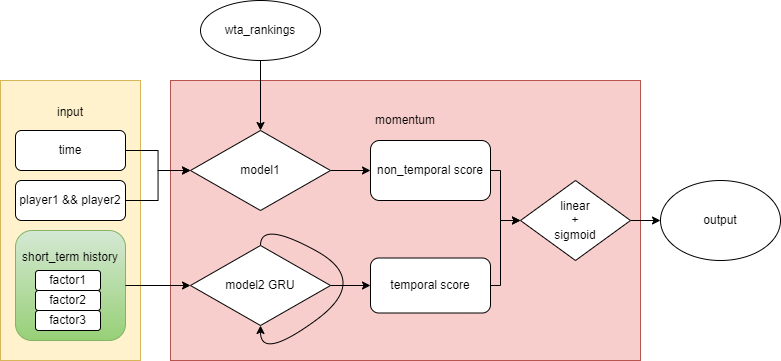

The diagram above was exported from draw.io. Its source (the exported page's mxGraphModel, read from the mxfile embedded in the PNG):
<mxGraphModel dx="882" dy="509" grid="1" gridSize="10" guides="1" tooltips="1" connect="1" arrows="1" fold="1" page="1" pageScale="1" pageWidth="827" pageHeight="1169" math="0" shadow="0">
  <root>
    <mxCell id="0" />
    <mxCell id="1" parent="0" />
    <mxCell id="AA4JVlZJAwtTgUPi8WEf-40" value="momentum&lt;br&gt;&lt;br&gt;&lt;br&gt;&lt;br&gt;&lt;br&gt;&lt;br&gt;&lt;br&gt;&lt;br&gt;&lt;br&gt;&lt;br&gt;&lt;br&gt;&lt;br&gt;&lt;br&gt;&lt;br&gt;&lt;br&gt;" style="rounded=0;whiteSpace=wrap;html=1;fillColor=#f8cecc;strokeColor=#b85450;" vertex="1" parent="1">
      <mxGeometry x="190" y="100" width="470" height="280" as="geometry" />
    </mxCell>
    <mxCell id="AA4JVlZJAwtTgUPi8WEf-45" value="" style="edgeStyle=orthogonalEdgeStyle;rounded=0;orthogonalLoop=1;jettySize=auto;html=1;exitX=1;exitY=0.5;exitDx=0;exitDy=0;" edge="1" parent="1" source="AA4JVlZJAwtTgUPi8WEf-41" target="AA4JVlZJAwtTgUPi8WEf-44">
      <mxGeometry relative="1" as="geometry" />
    </mxCell>
    <mxCell id="AA4JVlZJAwtTgUPi8WEf-15" value="input&lt;br&gt;&lt;br&gt;&lt;br&gt;&lt;br&gt;&lt;br&gt;&lt;br&gt;&lt;br&gt;&lt;br&gt;&lt;br&gt;&lt;br&gt;&lt;br&gt;&lt;br&gt;&lt;br&gt;&lt;br&gt;&lt;br&gt;&lt;br&gt;" style="rounded=0;whiteSpace=wrap;html=1;fillColor=#fff2cc;strokeColor=#d6b656;" vertex="1" parent="1">
      <mxGeometry x="20" y="100" width="140" height="280" as="geometry" />
    </mxCell>
    <mxCell id="AA4JVlZJAwtTgUPi8WEf-25" value="" style="edgeStyle=orthogonalEdgeStyle;rounded=0;orthogonalLoop=1;jettySize=auto;html=1;" edge="1" parent="1" source="AA4JVlZJAwtTgUPi8WEf-16" target="AA4JVlZJAwtTgUPi8WEf-24">
      <mxGeometry relative="1" as="geometry" />
    </mxCell>
    <mxCell id="AA4JVlZJAwtTgUPi8WEf-16" value="time" style="rounded=1;whiteSpace=wrap;html=1;" vertex="1" parent="1">
      <mxGeometry x="35" y="150" width="110" height="40" as="geometry" />
    </mxCell>
    <mxCell id="AA4JVlZJAwtTgUPi8WEf-29" value="" style="edgeStyle=orthogonalEdgeStyle;rounded=0;orthogonalLoop=1;jettySize=auto;html=1;" edge="1" parent="1" source="AA4JVlZJAwtTgUPi8WEf-18" target="AA4JVlZJAwtTgUPi8WEf-24">
      <mxGeometry relative="1" as="geometry" />
    </mxCell>
    <mxCell id="AA4JVlZJAwtTgUPi8WEf-18" value="player1 &amp;amp;&amp;amp; player2" style="rounded=1;whiteSpace=wrap;html=1;" vertex="1" parent="1">
      <mxGeometry x="35" y="200" width="110" height="40" as="geometry" />
    </mxCell>
    <mxCell id="AA4JVlZJAwtTgUPi8WEf-19" value="short_term history&lt;br&gt;&lt;br&gt;&lt;br&gt;&lt;br&gt;&lt;br&gt;" style="rounded=1;whiteSpace=wrap;html=1;fillColor=#d5e8d4;gradientColor=#97d077;strokeColor=#82b366;" vertex="1" parent="1">
      <mxGeometry x="35" y="250" width="110" height="110" as="geometry" />
    </mxCell>
    <mxCell id="AA4JVlZJAwtTgUPi8WEf-20" value="factor1" style="rounded=1;whiteSpace=wrap;html=1;" vertex="1" parent="1">
      <mxGeometry x="55" y="290" width="65" height="20" as="geometry" />
    </mxCell>
    <mxCell id="AA4JVlZJAwtTgUPi8WEf-21" value="factor2" style="rounded=1;whiteSpace=wrap;html=1;" vertex="1" parent="1">
      <mxGeometry x="55" y="310" width="65" height="20" as="geometry" />
    </mxCell>
    <mxCell id="AA4JVlZJAwtTgUPi8WEf-22" value="factor3" style="rounded=1;whiteSpace=wrap;html=1;" vertex="1" parent="1">
      <mxGeometry x="55" y="330" width="65" height="20" as="geometry" />
    </mxCell>
    <mxCell id="AA4JVlZJAwtTgUPi8WEf-26" value="" style="edgeStyle=orthogonalEdgeStyle;rounded=0;orthogonalLoop=1;jettySize=auto;html=1;" edge="1" parent="1" source="AA4JVlZJAwtTgUPi8WEf-23" target="AA4JVlZJAwtTgUPi8WEf-24">
      <mxGeometry relative="1" as="geometry" />
    </mxCell>
    <mxCell id="AA4JVlZJAwtTgUPi8WEf-23" value="wta_rankings" style="ellipse;whiteSpace=wrap;html=1;" vertex="1" parent="1">
      <mxGeometry x="220" y="20" width="120" height="60" as="geometry" />
    </mxCell>
    <mxCell id="AA4JVlZJAwtTgUPi8WEf-28" value="" style="edgeStyle=orthogonalEdgeStyle;rounded=0;orthogonalLoop=1;jettySize=auto;html=1;" edge="1" parent="1" source="AA4JVlZJAwtTgUPi8WEf-24" target="AA4JVlZJAwtTgUPi8WEf-27">
      <mxGeometry relative="1" as="geometry" />
    </mxCell>
    <mxCell id="AA4JVlZJAwtTgUPi8WEf-24" value="model1" style="rhombus;whiteSpace=wrap;html=1;" vertex="1" parent="1">
      <mxGeometry x="210" y="150" width="140" height="80" as="geometry" />
    </mxCell>
    <mxCell id="AA4JVlZJAwtTgUPi8WEf-42" value="" style="edgeStyle=orthogonalEdgeStyle;rounded=0;orthogonalLoop=1;jettySize=auto;html=1;" edge="1" parent="1" source="AA4JVlZJAwtTgUPi8WEf-27" target="AA4JVlZJAwtTgUPi8WEf-41">
      <mxGeometry relative="1" as="geometry">
        <Array as="points">
          <mxPoint x="520" y="190" />
          <mxPoint x="520" y="240" />
        </Array>
      </mxGeometry>
    </mxCell>
    <mxCell id="AA4JVlZJAwtTgUPi8WEf-27" value="non_temporal score" style="rounded=1;whiteSpace=wrap;html=1;" vertex="1" parent="1">
      <mxGeometry x="390" y="160" width="120" height="60" as="geometry" />
    </mxCell>
    <mxCell id="AA4JVlZJAwtTgUPi8WEf-39" value="" style="edgeStyle=orthogonalEdgeStyle;rounded=0;orthogonalLoop=1;jettySize=auto;html=1;" edge="1" parent="1" source="AA4JVlZJAwtTgUPi8WEf-30" target="AA4JVlZJAwtTgUPi8WEf-38">
      <mxGeometry relative="1" as="geometry" />
    </mxCell>
    <mxCell id="AA4JVlZJAwtTgUPi8WEf-30" value="model2 GRU" style="rhombus;whiteSpace=wrap;html=1;" vertex="1" parent="1">
      <mxGeometry x="210" y="265" width="140" height="80" as="geometry" />
    </mxCell>
    <mxCell id="AA4JVlZJAwtTgUPi8WEf-31" value="" style="endArrow=classic;html=1;rounded=0;exitX=1;exitY=0.5;exitDx=0;exitDy=0;entryX=0;entryY=0.5;entryDx=0;entryDy=0;" edge="1" parent="1" source="AA4JVlZJAwtTgUPi8WEf-19" target="AA4JVlZJAwtTgUPi8WEf-30">
      <mxGeometry width="50" height="50" relative="1" as="geometry">
        <mxPoint x="320" y="300" as="sourcePoint" />
        <mxPoint x="370" y="250" as="targetPoint" />
      </mxGeometry>
    </mxCell>
    <mxCell id="AA4JVlZJAwtTgUPi8WEf-37" value="" style="curved=1;endArrow=classic;html=1;rounded=0;exitX=0.5;exitY=0;exitDx=0;exitDy=0;entryX=0.5;entryY=1;entryDx=0;entryDy=0;" edge="1" parent="1" source="AA4JVlZJAwtTgUPi8WEf-30" target="AA4JVlZJAwtTgUPi8WEf-30">
      <mxGeometry width="50" height="50" relative="1" as="geometry">
        <mxPoint x="370" y="320" as="sourcePoint" />
        <mxPoint x="420" y="270" as="targetPoint" />
        <Array as="points">
          <mxPoint x="280" y="240" />
          <mxPoint x="390" y="300" />
          <mxPoint x="280" y="380" />
        </Array>
      </mxGeometry>
    </mxCell>
    <mxCell id="AA4JVlZJAwtTgUPi8WEf-43" value="" style="edgeStyle=orthogonalEdgeStyle;rounded=0;orthogonalLoop=1;jettySize=auto;html=1;" edge="1" parent="1" source="AA4JVlZJAwtTgUPi8WEf-38" target="AA4JVlZJAwtTgUPi8WEf-41">
      <mxGeometry relative="1" as="geometry">
        <Array as="points">
          <mxPoint x="520" y="305" />
          <mxPoint x="520" y="240" />
        </Array>
      </mxGeometry>
    </mxCell>
    <mxCell id="AA4JVlZJAwtTgUPi8WEf-38" value="temporal score" style="rounded=1;whiteSpace=wrap;html=1;" vertex="1" parent="1">
      <mxGeometry x="390" y="277.5" width="120" height="55" as="geometry" />
    </mxCell>
    <mxCell id="AA4JVlZJAwtTgUPi8WEf-41" value="linear&lt;br&gt;+&lt;br&gt;sigmoid" style="rhombus;whiteSpace=wrap;html=1;" vertex="1" parent="1">
      <mxGeometry x="540" y="200" width="110" height="80" as="geometry" />
    </mxCell>
    <mxCell id="AA4JVlZJAwtTgUPi8WEf-44" value="output" style="ellipse;whiteSpace=wrap;html=1;" vertex="1" parent="1">
      <mxGeometry x="680" y="200" width="120" height="80" as="geometry" />
    </mxCell>
  </root>
</mxGraphModel>